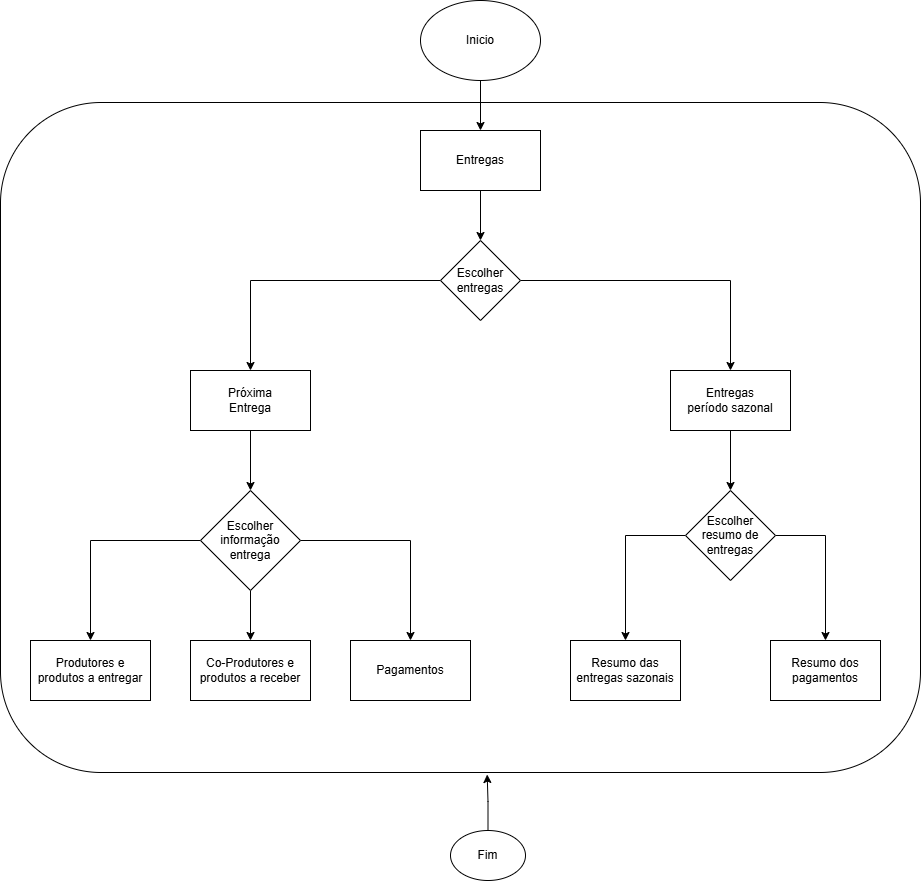

The diagram above was exported from draw.io. Its source (the exported page's mxGraphModel, read from the mxfile embedded in the PNG):
<mxGraphModel dx="607" dy="746" grid="1" gridSize="10" guides="1" tooltips="1" connect="1" arrows="1" fold="1" page="1" pageScale="1" pageWidth="827" pageHeight="1169" math="0" shadow="0">
  <root>
    <mxCell id="WIyWlLk6GJQsqaUBKTNV-0" />
    <mxCell id="WIyWlLk6GJQsqaUBKTNV-1" parent="WIyWlLk6GJQsqaUBKTNV-0" />
    <mxCell id="tyMHoPtOE--nNUZfLRSC-26" value="" style="rounded=1;whiteSpace=wrap;html=1;" vertex="1" parent="WIyWlLk6GJQsqaUBKTNV-1">
      <mxGeometry x="950" y="182" width="920" height="670" as="geometry" />
    </mxCell>
    <mxCell id="tyMHoPtOE--nNUZfLRSC-27" style="edgeStyle=orthogonalEdgeStyle;rounded=0;orthogonalLoop=1;jettySize=auto;html=1;exitX=0.5;exitY=1;exitDx=0;exitDy=0;entryX=0.5;entryY=0;entryDx=0;entryDy=0;" edge="1" parent="WIyWlLk6GJQsqaUBKTNV-1" source="tyMHoPtOE--nNUZfLRSC-28" target="tyMHoPtOE--nNUZfLRSC-30">
      <mxGeometry relative="1" as="geometry" />
    </mxCell>
    <mxCell id="tyMHoPtOE--nNUZfLRSC-28" value="Inicio" style="ellipse;whiteSpace=wrap;html=1;" vertex="1" parent="WIyWlLk6GJQsqaUBKTNV-1">
      <mxGeometry x="1370" y="80" width="120" height="80" as="geometry" />
    </mxCell>
    <mxCell id="tyMHoPtOE--nNUZfLRSC-29" style="edgeStyle=orthogonalEdgeStyle;rounded=0;orthogonalLoop=1;jettySize=auto;html=1;exitX=0.5;exitY=1;exitDx=0;exitDy=0;entryX=0.5;entryY=0;entryDx=0;entryDy=0;" edge="1" parent="WIyWlLk6GJQsqaUBKTNV-1" source="tyMHoPtOE--nNUZfLRSC-30" target="tyMHoPtOE--nNUZfLRSC-33">
      <mxGeometry relative="1" as="geometry" />
    </mxCell>
    <mxCell id="tyMHoPtOE--nNUZfLRSC-30" value="Entregas" style="rounded=0;whiteSpace=wrap;html=1;" vertex="1" parent="WIyWlLk6GJQsqaUBKTNV-1">
      <mxGeometry x="1370" y="210" width="120" height="60" as="geometry" />
    </mxCell>
    <mxCell id="tyMHoPtOE--nNUZfLRSC-31" style="edgeStyle=orthogonalEdgeStyle;rounded=0;orthogonalLoop=1;jettySize=auto;html=1;exitX=1;exitY=0.5;exitDx=0;exitDy=0;entryX=0.5;entryY=0;entryDx=0;entryDy=0;" edge="1" parent="WIyWlLk6GJQsqaUBKTNV-1" source="tyMHoPtOE--nNUZfLRSC-33" target="tyMHoPtOE--nNUZfLRSC-37">
      <mxGeometry relative="1" as="geometry" />
    </mxCell>
    <mxCell id="tyMHoPtOE--nNUZfLRSC-32" style="edgeStyle=orthogonalEdgeStyle;rounded=0;orthogonalLoop=1;jettySize=auto;html=1;exitX=0;exitY=0.5;exitDx=0;exitDy=0;entryX=0.5;entryY=0;entryDx=0;entryDy=0;" edge="1" parent="WIyWlLk6GJQsqaUBKTNV-1" source="tyMHoPtOE--nNUZfLRSC-33" target="tyMHoPtOE--nNUZfLRSC-35">
      <mxGeometry relative="1" as="geometry" />
    </mxCell>
    <mxCell id="tyMHoPtOE--nNUZfLRSC-33" value="Escolher&lt;div&gt;entregas&lt;/div&gt;" style="rhombus;whiteSpace=wrap;html=1;" vertex="1" parent="WIyWlLk6GJQsqaUBKTNV-1">
      <mxGeometry x="1390" y="320" width="80" height="80" as="geometry" />
    </mxCell>
    <mxCell id="tyMHoPtOE--nNUZfLRSC-34" style="edgeStyle=orthogonalEdgeStyle;rounded=0;orthogonalLoop=1;jettySize=auto;html=1;exitX=0.5;exitY=1;exitDx=0;exitDy=0;" edge="1" parent="WIyWlLk6GJQsqaUBKTNV-1" source="tyMHoPtOE--nNUZfLRSC-35" target="tyMHoPtOE--nNUZfLRSC-41">
      <mxGeometry relative="1" as="geometry" />
    </mxCell>
    <mxCell id="tyMHoPtOE--nNUZfLRSC-35" value="Próxima&lt;div&gt;Entrega&lt;/div&gt;" style="rounded=0;whiteSpace=wrap;html=1;" vertex="1" parent="WIyWlLk6GJQsqaUBKTNV-1">
      <mxGeometry x="1140" y="450" width="120" height="60" as="geometry" />
    </mxCell>
    <mxCell id="tyMHoPtOE--nNUZfLRSC-36" style="edgeStyle=orthogonalEdgeStyle;rounded=0;orthogonalLoop=1;jettySize=auto;html=1;exitX=0.5;exitY=1;exitDx=0;exitDy=0;entryX=0.5;entryY=0;entryDx=0;entryDy=0;" edge="1" parent="WIyWlLk6GJQsqaUBKTNV-1" source="tyMHoPtOE--nNUZfLRSC-37" target="tyMHoPtOE--nNUZfLRSC-47">
      <mxGeometry relative="1" as="geometry" />
    </mxCell>
    <mxCell id="tyMHoPtOE--nNUZfLRSC-37" value="Entregas&lt;div&gt;período sazonal&lt;/div&gt;" style="rounded=0;whiteSpace=wrap;html=1;" vertex="1" parent="WIyWlLk6GJQsqaUBKTNV-1">
      <mxGeometry x="1620" y="450" width="120" height="60" as="geometry" />
    </mxCell>
    <mxCell id="tyMHoPtOE--nNUZfLRSC-38" style="edgeStyle=orthogonalEdgeStyle;rounded=0;orthogonalLoop=1;jettySize=auto;html=1;exitX=0.5;exitY=1;exitDx=0;exitDy=0;entryX=0.5;entryY=0;entryDx=0;entryDy=0;" edge="1" parent="WIyWlLk6GJQsqaUBKTNV-1" source="tyMHoPtOE--nNUZfLRSC-41" target="tyMHoPtOE--nNUZfLRSC-43">
      <mxGeometry relative="1" as="geometry" />
    </mxCell>
    <mxCell id="tyMHoPtOE--nNUZfLRSC-39" style="edgeStyle=orthogonalEdgeStyle;rounded=0;orthogonalLoop=1;jettySize=auto;html=1;exitX=1;exitY=0.5;exitDx=0;exitDy=0;entryX=0.5;entryY=0;entryDx=0;entryDy=0;" edge="1" parent="WIyWlLk6GJQsqaUBKTNV-1" source="tyMHoPtOE--nNUZfLRSC-41" target="tyMHoPtOE--nNUZfLRSC-44">
      <mxGeometry relative="1" as="geometry" />
    </mxCell>
    <mxCell id="tyMHoPtOE--nNUZfLRSC-40" style="edgeStyle=orthogonalEdgeStyle;rounded=0;orthogonalLoop=1;jettySize=auto;html=1;exitX=0;exitY=0.5;exitDx=0;exitDy=0;entryX=0.5;entryY=0;entryDx=0;entryDy=0;" edge="1" parent="WIyWlLk6GJQsqaUBKTNV-1" source="tyMHoPtOE--nNUZfLRSC-41" target="tyMHoPtOE--nNUZfLRSC-42">
      <mxGeometry relative="1" as="geometry" />
    </mxCell>
    <mxCell id="tyMHoPtOE--nNUZfLRSC-41" value="Escolher informação entrega" style="rhombus;whiteSpace=wrap;html=1;" vertex="1" parent="WIyWlLk6GJQsqaUBKTNV-1">
      <mxGeometry x="1150" y="570" width="100" height="100" as="geometry" />
    </mxCell>
    <mxCell id="tyMHoPtOE--nNUZfLRSC-42" value="Produtores e produtos a entregar" style="rounded=0;whiteSpace=wrap;html=1;" vertex="1" parent="WIyWlLk6GJQsqaUBKTNV-1">
      <mxGeometry x="980" y="720" width="120" height="60" as="geometry" />
    </mxCell>
    <mxCell id="tyMHoPtOE--nNUZfLRSC-43" value="Co-Produtores e produtos a receber" style="rounded=0;whiteSpace=wrap;html=1;" vertex="1" parent="WIyWlLk6GJQsqaUBKTNV-1">
      <mxGeometry x="1140" y="720" width="120" height="60" as="geometry" />
    </mxCell>
    <mxCell id="tyMHoPtOE--nNUZfLRSC-44" value="Pagamentos" style="rounded=0;whiteSpace=wrap;html=1;" vertex="1" parent="WIyWlLk6GJQsqaUBKTNV-1">
      <mxGeometry x="1300" y="720" width="120" height="60" as="geometry" />
    </mxCell>
    <mxCell id="tyMHoPtOE--nNUZfLRSC-45" style="edgeStyle=orthogonalEdgeStyle;rounded=0;orthogonalLoop=1;jettySize=auto;html=1;exitX=0;exitY=0.5;exitDx=0;exitDy=0;" edge="1" parent="WIyWlLk6GJQsqaUBKTNV-1" source="tyMHoPtOE--nNUZfLRSC-47" target="tyMHoPtOE--nNUZfLRSC-48">
      <mxGeometry relative="1" as="geometry" />
    </mxCell>
    <mxCell id="tyMHoPtOE--nNUZfLRSC-46" style="edgeStyle=orthogonalEdgeStyle;rounded=0;orthogonalLoop=1;jettySize=auto;html=1;exitX=1;exitY=0.5;exitDx=0;exitDy=0;entryX=0.5;entryY=0;entryDx=0;entryDy=0;" edge="1" parent="WIyWlLk6GJQsqaUBKTNV-1" source="tyMHoPtOE--nNUZfLRSC-47" target="tyMHoPtOE--nNUZfLRSC-49">
      <mxGeometry relative="1" as="geometry" />
    </mxCell>
    <mxCell id="tyMHoPtOE--nNUZfLRSC-47" value="Escolher resumo de entregas" style="rhombus;whiteSpace=wrap;html=1;" vertex="1" parent="WIyWlLk6GJQsqaUBKTNV-1">
      <mxGeometry x="1635" y="570" width="90" height="90" as="geometry" />
    </mxCell>
    <mxCell id="tyMHoPtOE--nNUZfLRSC-48" value="Resumo das entregas sazonais" style="rounded=0;whiteSpace=wrap;html=1;" vertex="1" parent="WIyWlLk6GJQsqaUBKTNV-1">
      <mxGeometry x="1520" y="720" width="110" height="60" as="geometry" />
    </mxCell>
    <mxCell id="tyMHoPtOE--nNUZfLRSC-49" value="Resumo dos pagamentos" style="rounded=0;whiteSpace=wrap;html=1;" vertex="1" parent="WIyWlLk6GJQsqaUBKTNV-1">
      <mxGeometry x="1720" y="720" width="110" height="60" as="geometry" />
    </mxCell>
    <mxCell id="tyMHoPtOE--nNUZfLRSC-50" value="Fim" style="ellipse;whiteSpace=wrap;html=1;" vertex="1" parent="WIyWlLk6GJQsqaUBKTNV-1">
      <mxGeometry x="1400" y="910" width="75" height="50" as="geometry" />
    </mxCell>
    <mxCell id="tyMHoPtOE--nNUZfLRSC-51" style="edgeStyle=orthogonalEdgeStyle;rounded=0;orthogonalLoop=1;jettySize=auto;html=1;exitX=0.5;exitY=0;exitDx=0;exitDy=0;entryX=0.529;entryY=1.003;entryDx=0;entryDy=0;entryPerimeter=0;" edge="1" parent="WIyWlLk6GJQsqaUBKTNV-1" source="tyMHoPtOE--nNUZfLRSC-50" target="tyMHoPtOE--nNUZfLRSC-26">
      <mxGeometry relative="1" as="geometry" />
    </mxCell>
  </root>
</mxGraphModel>